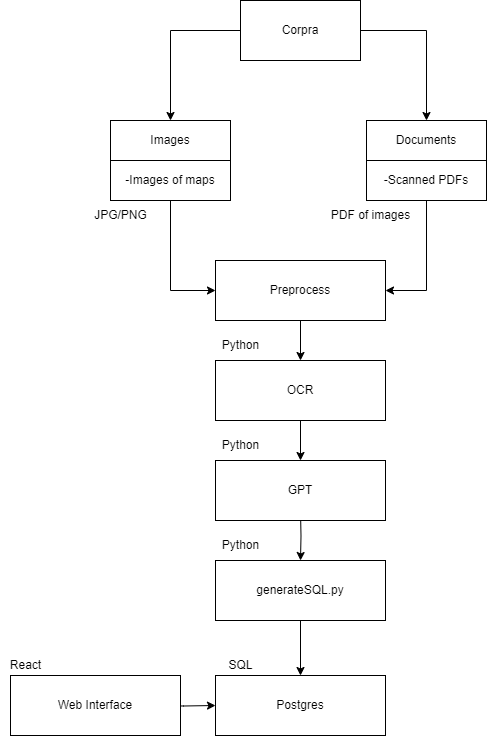

The diagram above was exported from draw.io. Its source (the exported page's mxGraphModel, read from the mxfile embedded in the PNG):
<mxGraphModel dx="2327" dy="830" grid="1" gridSize="10" guides="1" tooltips="1" connect="1" arrows="1" fold="1" page="1" pageScale="1" pageWidth="827" pageHeight="1169" math="0" shadow="0">
  <root>
    <mxCell id="WIyWlLk6GJQsqaUBKTNV-0" />
    <mxCell id="WIyWlLk6GJQsqaUBKTNV-1" parent="WIyWlLk6GJQsqaUBKTNV-0" />
    <mxCell id="dJE-pX3pTwdwirJ0w73R-5" style="edgeStyle=orthogonalEdgeStyle;rounded=0;orthogonalLoop=1;jettySize=auto;html=1;exitX=1;exitY=0.5;exitDx=0;exitDy=0;entryX=0.5;entryY=0;entryDx=0;entryDy=0;" parent="WIyWlLk6GJQsqaUBKTNV-1" source="dJE-pX3pTwdwirJ0w73R-0" target="dJE-pX3pTwdwirJ0w73R-2" edge="1">
      <mxGeometry relative="1" as="geometry" />
    </mxCell>
    <mxCell id="dJE-pX3pTwdwirJ0w73R-6" style="edgeStyle=orthogonalEdgeStyle;rounded=0;orthogonalLoop=1;jettySize=auto;html=1;exitX=0;exitY=0.5;exitDx=0;exitDy=0;entryX=0.5;entryY=0;entryDx=0;entryDy=0;" parent="WIyWlLk6GJQsqaUBKTNV-1" source="dJE-pX3pTwdwirJ0w73R-0" target="dJE-pX3pTwdwirJ0w73R-1" edge="1">
      <mxGeometry relative="1" as="geometry" />
    </mxCell>
    <mxCell id="dJE-pX3pTwdwirJ0w73R-0" value="Corpra" style="rounded=0;whiteSpace=wrap;html=1;" parent="WIyWlLk6GJQsqaUBKTNV-1" vertex="1">
      <mxGeometry x="210" y="30" width="120" height="60" as="geometry" />
    </mxCell>
    <mxCell id="dJE-pX3pTwdwirJ0w73R-1" value="Images" style="rounded=0;whiteSpace=wrap;html=1;" parent="WIyWlLk6GJQsqaUBKTNV-1" vertex="1">
      <mxGeometry x="80" y="150" width="120" height="40" as="geometry" />
    </mxCell>
    <mxCell id="dJE-pX3pTwdwirJ0w73R-2" value="Documents" style="rounded=0;whiteSpace=wrap;html=1;" parent="WIyWlLk6GJQsqaUBKTNV-1" vertex="1">
      <mxGeometry x="336" y="150" width="120" height="40" as="geometry" />
    </mxCell>
    <mxCell id="dJE-pX3pTwdwirJ0w73R-12" style="edgeStyle=orthogonalEdgeStyle;rounded=0;orthogonalLoop=1;jettySize=auto;html=1;exitX=0.5;exitY=1;exitDx=0;exitDy=0;entryX=0;entryY=0.5;entryDx=0;entryDy=0;" parent="WIyWlLk6GJQsqaUBKTNV-1" source="dJE-pX3pTwdwirJ0w73R-3" target="dJE-pX3pTwdwirJ0w73R-11" edge="1">
      <mxGeometry relative="1" as="geometry" />
    </mxCell>
    <mxCell id="dJE-pX3pTwdwirJ0w73R-3" value="-Images of maps&lt;br&gt;" style="rounded=0;whiteSpace=wrap;html=1;" parent="WIyWlLk6GJQsqaUBKTNV-1" vertex="1">
      <mxGeometry x="80" y="190" width="120" height="40" as="geometry" />
    </mxCell>
    <mxCell id="dJE-pX3pTwdwirJ0w73R-24" style="edgeStyle=orthogonalEdgeStyle;rounded=0;orthogonalLoop=1;jettySize=auto;html=1;entryX=1;entryY=0.5;entryDx=0;entryDy=0;" parent="WIyWlLk6GJQsqaUBKTNV-1" source="dJE-pX3pTwdwirJ0w73R-4" target="dJE-pX3pTwdwirJ0w73R-11" edge="1">
      <mxGeometry relative="1" as="geometry" />
    </mxCell>
    <mxCell id="dJE-pX3pTwdwirJ0w73R-4" value="-Scanned PDFs" style="rounded=0;whiteSpace=wrap;html=1;" parent="WIyWlLk6GJQsqaUBKTNV-1" vertex="1">
      <mxGeometry x="336" y="190" width="120" height="40" as="geometry" />
    </mxCell>
    <mxCell id="dJE-pX3pTwdwirJ0w73R-7" value="JPG/PNG" style="text;html=1;align=center;verticalAlign=middle;resizable=0;points=[];autosize=1;strokeColor=none;fillColor=none;" parent="WIyWlLk6GJQsqaUBKTNV-1" vertex="1">
      <mxGeometry x="50" y="230" width="80" height="30" as="geometry" />
    </mxCell>
    <mxCell id="dJE-pX3pTwdwirJ0w73R-8" value="PDF of images" style="text;html=1;align=center;verticalAlign=middle;resizable=0;points=[];autosize=1;strokeColor=none;fillColor=none;" parent="WIyWlLk6GJQsqaUBKTNV-1" vertex="1">
      <mxGeometry x="290" y="230" width="100" height="30" as="geometry" />
    </mxCell>
    <mxCell id="dJE-pX3pTwdwirJ0w73R-29" style="edgeStyle=orthogonalEdgeStyle;rounded=0;orthogonalLoop=1;jettySize=auto;html=1;" parent="WIyWlLk6GJQsqaUBKTNV-1" source="dJE-pX3pTwdwirJ0w73R-11" target="dJE-pX3pTwdwirJ0w73R-27" edge="1">
      <mxGeometry relative="1" as="geometry" />
    </mxCell>
    <mxCell id="dJE-pX3pTwdwirJ0w73R-11" value="Preprocess" style="rounded=0;whiteSpace=wrap;html=1;" parent="WIyWlLk6GJQsqaUBKTNV-1" vertex="1">
      <mxGeometry x="185" y="290" width="170" height="60" as="geometry" />
    </mxCell>
    <mxCell id="dJE-pX3pTwdwirJ0w73R-16" value="Postgres" style="rounded=0;whiteSpace=wrap;html=1;" parent="WIyWlLk6GJQsqaUBKTNV-1" vertex="1">
      <mxGeometry x="185" y="705" width="170" height="60" as="geometry" />
    </mxCell>
    <mxCell id="dJE-pX3pTwdwirJ0w73R-21" style="edgeStyle=orthogonalEdgeStyle;rounded=0;orthogonalLoop=1;jettySize=auto;html=1;exitX=0.5;exitY=1;exitDx=0;exitDy=0;entryX=0.5;entryY=0;entryDx=0;entryDy=0;" parent="WIyWlLk6GJQsqaUBKTNV-1" target="grQXHiUceHuCOxBjTFhF-0" edge="1">
      <mxGeometry relative="1" as="geometry">
        <mxPoint x="270" y="540" as="sourcePoint" />
      </mxGeometry>
    </mxCell>
    <mxCell id="dJE-pX3pTwdwirJ0w73R-22" style="edgeStyle=orthogonalEdgeStyle;rounded=0;orthogonalLoop=1;jettySize=auto;html=1;exitX=1;exitY=0.5;exitDx=0;exitDy=0;entryX=0;entryY=0.5;entryDx=0;entryDy=0;" parent="WIyWlLk6GJQsqaUBKTNV-1" target="dJE-pX3pTwdwirJ0w73R-16" edge="1">
      <mxGeometry relative="1" as="geometry">
        <mxPoint x="120" y="734.9999999999998" as="sourcePoint" />
      </mxGeometry>
    </mxCell>
    <mxCell id="dJE-pX3pTwdwirJ0w73R-18" value="Web Interface" style="rounded=0;whiteSpace=wrap;html=1;" parent="WIyWlLk6GJQsqaUBKTNV-1" vertex="1">
      <mxGeometry x="-20" y="705" width="170" height="60" as="geometry" />
    </mxCell>
    <mxCell id="dJE-pX3pTwdwirJ0w73R-19" value="React" style="text;html=1;align=center;verticalAlign=middle;resizable=0;points=[];autosize=1;strokeColor=none;fillColor=none;" parent="WIyWlLk6GJQsqaUBKTNV-1" vertex="1">
      <mxGeometry x="-30" y="680" width="50" height="30" as="geometry" />
    </mxCell>
    <mxCell id="dJE-pX3pTwdwirJ0w73R-42" style="edgeStyle=orthogonalEdgeStyle;rounded=0;orthogonalLoop=1;jettySize=auto;html=1;" parent="WIyWlLk6GJQsqaUBKTNV-1" source="dJE-pX3pTwdwirJ0w73R-27" target="dJE-pX3pTwdwirJ0w73R-32" edge="1">
      <mxGeometry relative="1" as="geometry" />
    </mxCell>
    <mxCell id="dJE-pX3pTwdwirJ0w73R-27" value="OCR" style="rounded=0;whiteSpace=wrap;html=1;" parent="WIyWlLk6GJQsqaUBKTNV-1" vertex="1">
      <mxGeometry x="185" y="390" width="170" height="60" as="geometry" />
    </mxCell>
    <mxCell id="dJE-pX3pTwdwirJ0w73R-32" value="GPT" style="rounded=0;whiteSpace=wrap;html=1;" parent="WIyWlLk6GJQsqaUBKTNV-1" vertex="1">
      <mxGeometry x="185" y="490" width="170" height="60" as="geometry" />
    </mxCell>
    <mxCell id="dJE-pX3pTwdwirJ0w73R-43" value="SQL" style="text;html=1;align=center;verticalAlign=middle;resizable=0;points=[];autosize=1;strokeColor=none;fillColor=none;" parent="WIyWlLk6GJQsqaUBKTNV-1" vertex="1">
      <mxGeometry x="185" y="680" width="50" height="30" as="geometry" />
    </mxCell>
    <mxCell id="dJE-pX3pTwdwirJ0w73R-44" value="Python" style="text;html=1;align=center;verticalAlign=middle;resizable=0;points=[];autosize=1;strokeColor=none;fillColor=none;" parent="WIyWlLk6GJQsqaUBKTNV-1" vertex="1">
      <mxGeometry x="180" y="460" width="60" height="30" as="geometry" />
    </mxCell>
    <mxCell id="dJE-pX3pTwdwirJ0w73R-45" value="Python" style="text;html=1;align=center;verticalAlign=middle;resizable=0;points=[];autosize=1;strokeColor=none;fillColor=none;" parent="WIyWlLk6GJQsqaUBKTNV-1" vertex="1">
      <mxGeometry x="180" y="360" width="60" height="30" as="geometry" />
    </mxCell>
    <mxCell id="grQXHiUceHuCOxBjTFhF-2" style="edgeStyle=orthogonalEdgeStyle;rounded=0;orthogonalLoop=1;jettySize=auto;html=1;exitX=0.5;exitY=1;exitDx=0;exitDy=0;" edge="1" parent="WIyWlLk6GJQsqaUBKTNV-1" source="grQXHiUceHuCOxBjTFhF-0" target="dJE-pX3pTwdwirJ0w73R-16">
      <mxGeometry relative="1" as="geometry" />
    </mxCell>
    <mxCell id="grQXHiUceHuCOxBjTFhF-0" value="generateSQL.py" style="rounded=0;whiteSpace=wrap;html=1;" vertex="1" parent="WIyWlLk6GJQsqaUBKTNV-1">
      <mxGeometry x="185" y="590" width="170" height="60" as="geometry" />
    </mxCell>
    <mxCell id="grQXHiUceHuCOxBjTFhF-3" value="Python" style="text;html=1;align=center;verticalAlign=middle;resizable=0;points=[];autosize=1;strokeColor=none;fillColor=none;" vertex="1" parent="WIyWlLk6GJQsqaUBKTNV-1">
      <mxGeometry x="180" y="560" width="60" height="30" as="geometry" />
    </mxCell>
  </root>
</mxGraphModel>